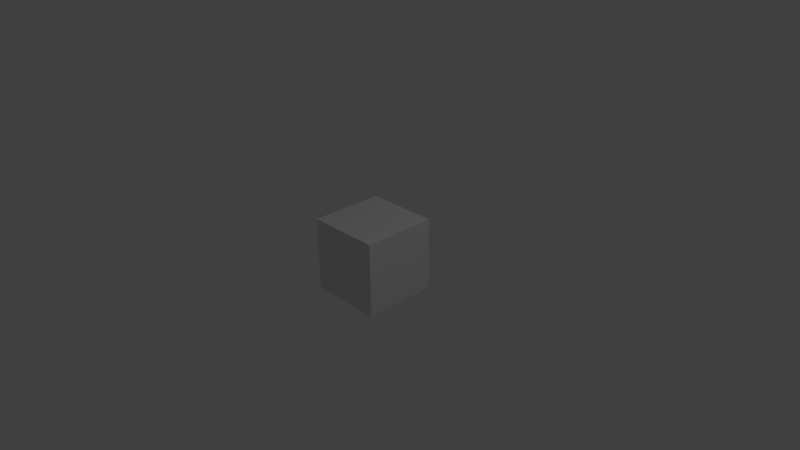 # Source: box.blend  (saved by Blender 2.73.0; exported with 4.5.12 LTS)
import bpy
from mathutils import Matrix  # noqa: F401  (used for matrix-valued properties, if any)

bpy.ops.wm.read_factory_settings(use_empty=True)
scene = bpy.context.scene
scene.name = 'Scene'

# ---- collections
col_collection_1 = bpy.data.collections.new('Collection 1'); scene.collection.children.link(col_collection_1)

# ---- materials (node trees are filled in below, after node groups)
mat_material = bpy.data.materials.new('Material')
mat_material.alpha_threshold = 0.0
mat_material.use_transparent_shadow = False
mat_material.roughness = 0.5
mat_material.line_color = (0.0, 0.0, 0.0, 1.0)

# ---- material node trees

# ---- world
world_world = bpy.data.worlds.new('World'); scene.world = world_world
world_world.color = (0.05088, 0.05088, 0.05088)
world_world.use_sun_shadow = False
world_world.sun_shadow_jitter_overblur = 0.0
world_world.cycles.sampling_method = 'MANUAL'
world_world.cycles.sample_map_resolution = 256

# ---- cameras
cam_camera = bpy.data.cameras.new('Camera')
cam_camera.clip_end = 100.0
cam_camera.lens = 35.0
cam_camera.sensor_width = 32.0
cam_camera.sensor_height = 18.0
cam_camera.ortho_scale = 7.314
cam_camera.dof.focus_distance = 0.0
cam_camera.dof.aperture_fstop = 128.0

# ---- lights
light_lamp = bpy.data.lights.new('Lamp', 'POINT')
light_lamp.transmission_factor = 0.0
light_lamp.cutoff_distance = 30.0
light_lamp.energy = 100.0
light_lamp.shadow_buffer_clip_start = 1.001
light_lamp.shadow_soft_size = 0.1
light_lamp.shadow_maximum_resolution = 0.006
light_lamp.use_absolute_resolution = True
light_lamp.cycles.use_multiple_importance_sampling = False

# ---- meshes
me_cube = bpy.data.meshes.new('Cube')
me_cube.from_pydata([(1.0, 1.0, -1.0), (1.0, -1.0, -1.0), (-1.0, -1.0, -1.0), (-1.0, 1.0, -1.0), (1.0, 1.0, 1.0), (1.0, -1.0, 1.0), (-1.0, -1.0, 1.0), (-1.0, 1.0, 1.0)], [], [(0, 1, 2, 3), (4, 7, 6, 5), (0, 4, 5, 1), (1, 5, 6, 2), (2, 6, 7, 3), (4, 0, 3, 7)])
_uv = me_cube.uv_layers.new(name='UVMap')
_uv.uv.foreach_set('vector', [-3.974e-08, 0.0, 1.002, -5.96e-08, 1.002, 0.997, -5.96e-08, 0.997, 1.002, -1.192e-07, 1.002, 0.997, -2.98e-08, 0.997, -5.96e-08, -2.98e-08, 1.002, 0.997, 8.941e-08, 0.997, 0.0, 1.291e-07, 1.002, 8.941e-08, 2.98e-08, 0.997, 0.0, 1.291e-07, 1.002, 0.0, 1.002, 0.997, 1.002, 0.997, 0.0, 0.997, -5.96e-08, 7.451e-08, 1.002, -1.49e-08, -5.96e-08, -2.98e-08, 1.002, 0.0, 1.002, 0.997, -2.98e-08, 0.997])
me_cube.materials.append(mat_material)
me_cube.use_remesh_preserve_volume = False
me_cube.use_remesh_preserve_attributes = False
me_cube.use_mirror_vertex_groups = False
me_cube.update()

# ---- objects
ob_cube = bpy.data.objects.new('Cube', me_cube)
ob_lamp = bpy.data.objects.new('Lamp', light_lamp)
ob_camera = bpy.data.objects.new('Camera', cam_camera)

# ---- transforms, parenting, visibility, modifiers, constraints
ob_cube.location = (0.0, 0.0, 0.0)
ob_cube.scale = (0.5, 0.5, 0.5)
ob_cube.lock_rotations_4d = False
ob_cube.empty_display_type = 'ARROWS'
ob_cube.lineart.crease_threshold = 0.0
ob_lamp.location = (4.076, 1.005, 5.904)
ob_lamp.rotation_euler = (0.6503, 0.05522, 1.866)
ob_lamp.lock_rotations_4d = False
ob_lamp.empty_display_type = 'ARROWS'
ob_lamp.color = (0.0, 0.0, 0.0, 0.0)
ob_lamp.lineart.crease_threshold = 0.0
ob_camera.location = (7.481, -6.508, 5.344)
ob_camera.rotation_euler = (1.109, 0.01082, 0.8149)
ob_camera.lock_rotations_4d = False
ob_camera.empty_display_type = 'ARROWS'
ob_camera.color = (0.0, 0.0, 0.0, 0.0)
ob_camera.display_type = 'WIRE'
ob_camera.lineart.crease_threshold = 0.0

# ---- collection membership
col_collection_1.objects.link(ob_cube)
col_collection_1.objects.link(ob_lamp)
col_collection_1.objects.link(ob_camera)

# ---- scene / render settings (as saved in the file)
scene.camera = ob_camera
scene.frame_start = 1; scene.frame_end = 250; scene.frame_set(1)
scene.render.engine = 'BLENDER_EEVEE_NEXT'
scene.render.resolution_percentage = 50
scene.render.dither_intensity = 0.0
scene.cycles.use_denoising = False
scene.cycles.samples = 10
scene.cycles.sampling_pattern = 'TABULATED_SOBOL'
scene.cycles.light_sampling_threshold = 0.0
scene.cycles.use_adaptive_sampling = False
scene.cycles.use_light_tree = False
scene.cycles.blur_glossy = 0.0
scene.cycles.pixel_filter_type = 'GAUSSIAN'
scene.cycles.sample_clamp_indirect = 0.0
scene.view_settings.view_transform = 'Standard'
bpy.context.view_layer.update()
